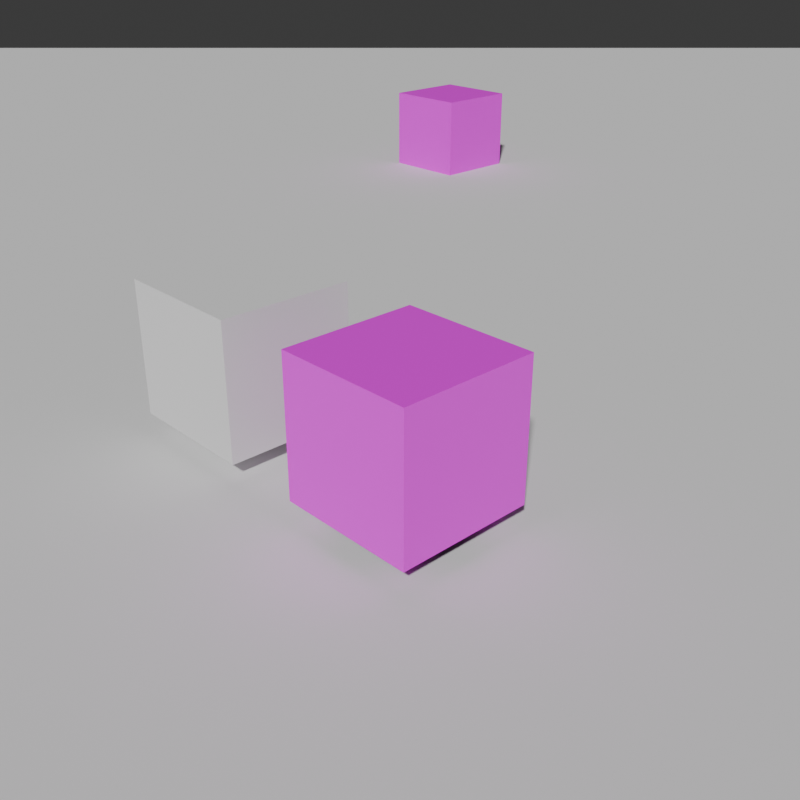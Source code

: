 # Source: scene.blend  (saved by Blender 5.0.119; exported with 4.5.12 LTS)
import bpy
from mathutils import Matrix  # noqa: F401  (used for matrix-valued properties, if any)

bpy.ops.wm.read_factory_settings(use_empty=True)
scene = bpy.context.scene
scene.name = 'Scene'

# ---- collections
col_collection = bpy.data.collections.new('Collection'); scene.collection.children.link(col_collection)
col_jsm = bpy.data.collections.new('JSM'); scene.collection.children.link(col_jsm)
col_dcl = bpy.data.collections.new('DCL'); scene.collection.children.link(col_dcl)
col_sky = bpy.data.collections.new('SKY'); scene.collection.children.link(col_sky)
col_prt = bpy.data.collections.new('PRT'); scene.collection.children.link(col_prt)
col_ent = bpy.data.collections.new('ENT'); scene.collection.children.link(col_ent)

# ---- images (referenced by path relative to the original .blend; pixels are not part of the script)
import os
ASSET_DIR = os.environ.get("B2B_ASSET_DIR", "")  # directory of the original .blend (textures are referenced by path, not embedded)
HERE = os.path.dirname(os.path.abspath(__file__))  # packed textures are extracted next to this script under _unpacked/

def load_image(name, relpath, width, height, colorspace="sRGB"):
    """Load a texture the original file referenced (path relative to the .blend, or extracted next to this script)."""
    p = next((c for c in (os.path.join(HERE, relpath), os.path.join(ASSET_DIR, relpath)) if relpath and os.path.exists(c)), "")
    if p:
        img = bpy.data.images.load(p, check_existing=True)
        img.name = name
    else:  # same state as the original file: an image datablock whose file is absent (Cycles renders it pink)
        img = bpy.data.images.new(name, width, height)
        img.source = "FILE"
        img.filepath = "//" + (relpath or name)
    img.colorspace_settings.name = colorspace
    return img
img_1766263620067_jpg_001 = load_image('1766263620067.jpg.001', '1766263620067.jpg', 1024, 1024, 'sRGB')

# ---- materials (node trees are filled in below, after node groups)
mat_material = bpy.data.materials.new('Material')
mat_material.alpha_threshold = 0.0
mat_material.use_backface_culling_lightprobe_volume = False
mat_material.roughness = 0.5
mat_material.line_color = (0.0, 0.0, 0.0, 1.0)

# ---- material node trees
mat_material.use_nodes = True; mat_material.node_tree.nodes.clear()
_N = mat_material.node_tree.nodes; _L = mat_material.node_tree.links
n0 = _N.new('ShaderNodeOutputMaterial'); n0.name = 'Material Output'; n0.location = (200, 100)
n1 = _N.new('ShaderNodeBsdfPrincipled'); n1.name = 'Principled BSDF'; n1.location = (-200, 100)
n2 = _N.new('ShaderNodeTexImage'); n2.name = 'AutoTexture'; n2.location = (0, 0)
n2.image = img_1766263620067_jpg_001
_L.new(n1.outputs[0], n0.inputs[0])
_L.new(n2.outputs[0], n1.inputs[0])
n0.is_active_output = True

# ---- world
world_world = bpy.data.worlds.new('World'); scene.world = world_world
world_world.use_nodes = True; world_world.node_tree.nodes.clear()
_N = world_world.node_tree.nodes; _L = world_world.node_tree.links
n0 = _N.new('ShaderNodeOutputWorld'); n0.name = 'World Output'; n0.location = (200, 100)
n1 = _N.new('ShaderNodeBackground'); n1.name = 'Background'; n1.location = (-200, 100)
n1.inputs[0].default_value = (0.05088, 0.05088, 0.05088, 1.0)
_L.new(n1.outputs[0], n0.inputs[0])
n0.is_active_output = True
world_world.color = (0.05088, 0.05088, 0.05088)
world_world.sun_shadow_jitter_overblur = 0.0

# ---- cameras
cam_camera = bpy.data.cameras.new('Camera')
cam_camera.clip_end = 50.0
cam_camera.lens = 46.25
cam_camera.ortho_scale = 7.314

# ---- meshes
me_cube = bpy.data.meshes.new('Cube')
me_cube.from_pydata([(1.0, 1.0, 1.0), (1.0, 1.0, -1.0), (1.0, -1.0, 1.0), (1.0, -1.0, -1.0), (-1.0, 1.0, 1.0), (-1.0, 1.0, -1.0), (-1.0, -1.0, 1.0), (-1.0, -1.0, -1.0)], [], [(0, 4, 6, 2), (3, 2, 6, 7), (7, 6, 4, 5), (5, 1, 3, 7), (1, 0, 2, 3), (5, 4, 0, 1)])
_uv = me_cube.uv_layers.new(name='UVMap')
_uv.uv.foreach_set('vector', [0.625, 0.5, 0.875, 0.5, 0.875, 0.75, 0.625, 0.75, 0.375, 0.75, 0.625, 0.75, 0.625, 1.0, 0.375, 1.0, 0.375, 0.0, 0.625, 0.0, 0.625, 0.25, 0.375, 0.25, 0.125, 0.5, 0.375, 0.5, 0.375, 0.75, 0.125, 0.75, 0.375, 0.5, 0.625, 0.5, 0.625, 0.75, 0.375, 0.75, 0.375, 0.25, 0.625, 0.25, 0.625, 0.5, 0.375, 0.5])
me_cube.materials.append(mat_material)
me_cube.use_mirror_vertex_groups = False
me_cube.update()
me_plane = bpy.data.meshes.new('Plane')
me_plane.from_pydata([(-1.0, -1.0, 0.0), (1.0, -1.0, 0.0), (-1.0, 1.0, 0.0), (1.0, 1.0, 0.0)], [], [(0, 1, 3, 2)])
_uv = me_plane.uv_layers.new(name='UVMap')
_uv.uv.foreach_set('vector', [0.0, 0.0, 1.0, 0.0, 1.0, 1.0, 0.0, 1.0])
me_plane.update()
me_cube_001 = bpy.data.meshes.new('Cube.001')
me_cube_001.from_pydata([(1.0, 1.0, 1.0), (1.0, 1.0, -1.0), (1.0, -1.0, 1.0), (1.0, -1.0, -1.0), (-1.0, 1.0, 1.0), (-1.0, 1.0, -1.0), (-1.0, -1.0, 1.0), (-1.0, -1.0, -1.0)], [], [(0, 4, 6, 2), (3, 2, 6, 7), (7, 6, 4, 5), (5, 1, 3, 7), (1, 0, 2, 3), (5, 4, 0, 1)])
_uv = me_cube_001.uv_layers.new(name='UVMap')
_uv.uv.foreach_set('vector', [0.625, 0.5, 0.875, 0.5, 0.875, 0.75, 0.625, 0.75, 0.375, 0.75, 0.625, 0.75, 0.625, 1.0, 0.375, 1.0, 0.375, 0.0, 0.625, 0.0, 0.625, 0.25, 0.375, 0.25, 0.125, 0.5, 0.375, 0.5, 0.375, 0.75, 0.125, 0.75, 0.375, 0.5, 0.625, 0.5, 0.625, 0.75, 0.375, 0.75, 0.375, 0.25, 0.625, 0.25, 0.625, 0.5, 0.375, 0.5])
me_cube_001.materials.append(mat_material)
me_cube_001.use_mirror_vertex_groups = False
me_cube_001.update()
me_cone = bpy.data.meshes.new('Cone')
me_cone.from_pydata([(0.0, 1.0, -1.0), (0.1951, 0.9808, -1.0), (0.3827, 0.9239, -1.0), (0.5556, 0.8315, -1.0), (0.7071, 0.7071, -1.0), (0.8315, 0.5556, -1.0), (0.9239, 0.3827, -1.0), (0.9808, 0.1951, -1.0), (1.0, 0.0, -1.0), (0.9808, -0.1951, -1.0), (0.9239, -0.3827, -1.0), (0.8315, -0.5556, -1.0), (0.7071, -0.7071, -1.0), (0.5556, -0.8315, -1.0), (0.3827, -0.9239, -1.0), (0.1951, -0.9808, -1.0), (0.0, -1.0, -1.0), (-0.1951, -0.9808, -1.0), (-0.3827, -0.9239, -1.0), (-0.5556, -0.8315, -1.0), (-0.7071, -0.7071, -1.0), (-0.8315, -0.5556, -1.0), (-0.9239, -0.3827, -1.0), (-0.9808, -0.1951, -1.0), (-1.0, 0.0, -1.0), (-0.9808, 0.1951, -1.0), (-0.9239, 0.3827, -1.0), (-0.8315, 0.5556, -1.0), (-0.7071, 0.7071, -1.0), (-0.5556, 0.8315, -1.0), (-0.3827, 0.9239, -1.0), (-0.1951, 0.9808, -1.0), (0.0, 0.0, 1.0)], [], [(0, 32, 1), (1, 32, 2), (2, 32, 3), (3, 32, 4), (4, 32, 5), (5, 32, 6), (6, 32, 7), (7, 32, 8), (8, 32, 9), (9, 32, 10), (10, 32, 11), (11, 32, 12), (12, 32, 13), (13, 32, 14), (14, 32, 15), (15, 32, 16), (16, 32, 17), (17, 32, 18), (18, 32, 19), (19, 32, 20), (20, 32, 21), (21, 32, 22), (22, 32, 23), (23, 32, 24), (24, 32, 25), (25, 32, 26), (26, 32, 27), (27, 32, 28), (28, 32, 29), (29, 32, 30), (0, 1, 2, 3, 4, 5, 6, 7, 8, 9, 10, 11, 12, 13, 14, 15, 16, 17, 18, 19, 20, 21, 22, 23, 24, 25, 26, 27, 28, 29, 30, 31), (30, 32, 31), (31, 32, 0)])
_uv = me_cone.uv_layers.new(name='UVMap')
_uv.uv.foreach_set('vector', [0.25, 0.49, 0.25, 0.25, 0.2968, 0.4854, 0.2968, 0.4854, 0.25, 0.25, 0.3418, 0.4717, 0.3418, 0.4717, 0.25, 0.25, 0.3833, 0.4496, 0.3833, 0.4496, 0.25, 0.25, 0.4197, 0.4197, 0.4197, 0.4197, 0.25, 0.25, 0.4496, 0.3833, 0.4496, 0.3833, 0.25, 0.25, 0.4717, 0.3418, 0.4717, 0.3418, 0.25, 0.25, 0.4854, 0.2968, 0.4854, 0.2968, 0.25, 0.25, 0.49, 0.25, 0.49, 0.25, 0.25, 0.25, 0.4854, 0.2032, 0.4854, 0.2032, 0.25, 0.25, 0.4717, 0.1582, 0.4717, 0.1582, 0.25, 0.25, 0.4496, 0.1167, 0.4496, 0.1167, 0.25, 0.25, 0.4197, 0.08029, 0.4197, 0.08029, 0.25, 0.25, 0.3833, 0.05045, 0.3833, 0.05045, 0.25, 0.25, 0.3418, 0.02827, 0.3418, 0.02827, 0.25, 0.25, 0.2968, 0.01461, 0.2968, 0.01461, 0.25, 0.25, 0.25, 0.01, 0.25, 0.01, 0.25, 0.25, 0.2032, 0.01461, 0.2032, 0.01461, 0.25, 0.25, 0.1582, 0.02827, 0.1582, 0.02827, 0.25, 0.25, 0.1167, 0.05045, 0.1167, 0.05045, 0.25, 0.25, 0.08029, 0.08029, 0.08029, 0.08029, 0.25, 0.25, 0.05045, 0.1167, 0.05045, 0.1167, 0.25, 0.25, 0.02827, 0.1582, 0.02827, 0.1582, 0.25, 0.25, 0.01461, 0.2032, 0.01461, 0.2032, 0.25, 0.25, 0.01, 0.25, 0.01, 0.25, 0.25, 0.25, 0.01461, 0.2968, 0.01461, 0.2968, 0.25, 0.25, 0.02827, 0.3418, 0.02827, 0.3418, 0.25, 0.25, 0.05045, 0.3833, 0.05045, 0.3833, 0.25, 0.25, 0.08029, 0.4197, 0.08029, 0.4197, 0.25, 0.25, 0.1167, 0.4496, 0.1167, 0.4496, 0.25, 0.25, 0.1582, 0.4717, 0.75, 0.49, 0.7968, 0.4854, 0.8418, 0.4717, 0.8833, 0.4496, 0.9197, 0.4197, 0.9496, 0.3833, 0.9717, 0.3418, 0.9854, 0.2968, 0.99, 0.25, 0.9854, 0.2032, 0.9717, 0.1582, 0.9496, 0.1167, 0.9197, 0.08029, 0.8833, 0.05045, 0.8418, 0.02827, 0.7968, 0.01461, 0.75, 0.01, 0.7032, 0.01461, 0.6582, 0.02827, 0.6167, 0.05045, 0.5803, 0.08029, 0.5504, 0.1167, 0.5283, 0.1582, 0.5146, 0.2032, 0.51, 0.25, 0.5146, 0.2968, 0.5283, 0.3418, 0.5504, 0.3833, 0.5803, 0.4197, 0.6167, 0.4496, 0.6582, 0.4717, 0.7032, 0.4854, 0.1582, 0.4717, 0.25, 0.25, 0.2032, 0.4854, 0.2032, 0.4854, 0.25, 0.25, 0.25, 0.49])
me_cone.update()
me_cube_003 = bpy.data.meshes.new('Cube.003')
me_cube_003.from_pydata([(-1.0, -1.0, -1.0), (-1.0, -1.0, 1.0), (-1.0, 1.0, -1.0), (-1.0, 1.0, 1.0), (1.0, -1.0, -1.0), (1.0, -1.0, 1.0), (1.0, 1.0, -1.0), (1.0, 1.0, 1.0)], [], [(0, 1, 3, 2), (2, 3, 7, 6), (6, 7, 5, 4), (4, 5, 1, 0), (2, 6, 4, 0), (7, 3, 1, 5)])
_uv = me_cube_003.uv_layers.new(name='UVMap')
_uv.uv.foreach_set('vector', [0.375, 0.0, 0.625, 0.0, 0.625, 0.25, 0.375, 0.25, 0.375, 0.25, 0.625, 0.25, 0.625, 0.5, 0.375, 0.5, 0.375, 0.5, 0.625, 0.5, 0.625, 0.75, 0.375, 0.75, 0.375, 0.75, 0.625, 0.75, 0.625, 1.0, 0.375, 1.0, 0.125, 0.5, 0.375, 0.5, 0.375, 0.75, 0.125, 0.75, 0.625, 0.5, 0.875, 0.5, 0.875, 0.75, 0.625, 0.75])
me_cube_003.update()

# ---- objects
ob_camera = bpy.data.objects.new('Camera', cam_camera)
ob_sun = bpy.data.objects.new('Sun', None)
ob_shadowprojector = bpy.data.objects.new('ShadowProjector', None)
ob_shadowprojectortarget = bpy.data.objects.new('ShadowProjectorTarget', None)
ob_player = bpy.data.objects.new('Player', me_cube)
ob_plane = bpy.data.objects.new('Plane', me_plane)
ob_cube_001 = bpy.data.objects.new('Cube.001', me_cube_001)
ob_decal = bpy.data.objects.new('Decal', None)
ob_particles = bpy.data.objects.new('Particles', me_cone)
ob_entity = bpy.data.objects.new('Entity', me_cube_003)

# ---- transforms, parenting, visibility, modifiers, constraints
ob_camera.location = (7.608, -7.283, 5.625)
ob_camera.rotation_euler = (1.109, 0.0, 0.8149)
ob_camera.lock_rotations_4d = False
ob_camera.empty_display_type = 'ARROWS'
ob_camera.color = (0.0, 0.0, 0.0, 0.0)
ob_camera.display_type = 'WIRE'
ob_camera.lineart.crease_threshold = 0.0
ob_sun.location = (10.7, -6.783, 11.07)
ob_sun.rotation_euler = (-2.349, -0.001561, 0.9424)
ob_sun.empty_display_type = 'SINGLE_ARROW'
ob_shadowprojector.location = (15.09, -9.704, 16.14)
ob_shadowprojector.scale = (60.0, 60.0, 600.0)
ob_shadowprojector.empty_display_type = 'CUBE'
_c = ob_shadowprojector.constraints.new('TRACK_TO'); _c.name = 'AutoTrack'
_c.target = ob_shadowprojectortarget
ob_shadowprojectortarget.location = (0.0, 0.0, 0.0)
ob_shadowprojectortarget.rotation_euler = (1.571, 0.0, 0.0)
ob_shadowprojectortarget.empty_display_type = 'CONE'
ob_shadowprojectortarget.empty_display_size = 0.1
ob_player.location = (0.0, 0.0, 0.0)
ob_player.lock_rotations_4d = False
ob_player.empty_display_type = 'ARROWS'
ob_player.color = (0.6, 0.65, 0.7, 1.0)
ob_player.lineart.crease_threshold = 0.0
ob_plane.location = (0.0, 0.0, -1.321)
ob_plane.scale = (134.6, 134.6, 134.6)
ob_plane.color = (0.6, 0.65, 0.7, 1.0)
ob_cube_001.location = (-12.53, 13.61, -0.3989)
ob_cube_001.lock_rotations_4d = False
ob_cube_001.empty_display_type = 'ARROWS'
ob_cube_001.color = (0.6, 0.65, 0.7, 1.0)
ob_cube_001.lineart.crease_threshold = 0.0
ob_decal.location = (5.836, 2.334, -0.0152)
ob_decal.rotation_euler = (0.0, -0.0, 1.571)
ob_decal.color = (0.2, 0.0, 1.0, 1.0)
ob_particles.location = (0.0, 0.0, 0.0)
ob_particles.color = (0.0, 1.0, 0.0, 0.2)
ob_entity.location = (-3.185, 0.0, 0.0)
ob_entity.color = (1.0, 0.0, 0.0, 0.2)

# ---- collection membership
col_collection.objects.link(ob_camera)
col_collection.objects.link(ob_sun)
col_collection.objects.link(ob_shadowprojector)
col_collection.objects.link(ob_shadowprojectortarget)
col_jsm.objects.link(ob_player)
col_jsm.objects.link(ob_plane)
col_jsm.objects.link(ob_cube_001)
col_dcl.objects.link(ob_decal)
col_prt.objects.link(ob_particles)
col_ent.objects.link(ob_entity)

# ---- scene / render settings (as saved in the file)
scene.camera = ob_camera
scene.frame_start = 1; scene.frame_end = 250; scene.frame_set(-23)
scene.render.engine = 'BLENDER_EEVEE_NEXT'
scene.render.resolution_x = 600
scene.render.resolution_y = 600
scene.render.bake_bias = 0.0
scene.render.bake_samples = 0
scene.cycles.sampling_pattern = 'TABULATED_SOBOL'
scene.eevee.use_volume_custom_range = False
bpy.context.view_layer.update()

# ---- added for rendering (the .blend has no usable light): sun
light_auto_sun = bpy.data.lights.new('AutoSun', 'SUN')
light_auto_sun.energy = 3.0
light_auto_sun.angle = 0.0523599
ob_auto_sun = bpy.data.objects.new('AutoSun', light_auto_sun)
scene.collection.objects.link(ob_auto_sun)
ob_auto_sun.rotation_euler = (0.872665, 0.174533, 0.523599)
bpy.context.view_layer.update()
